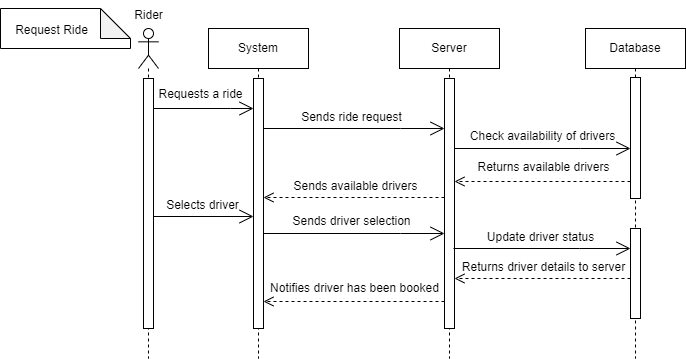

The diagram above was exported from draw.io. Its source (the exported page's mxGraphModel, read from the mxfile embedded in the PNG):
<mxGraphModel dx="1050" dy="558" grid="1" gridSize="10" guides="1" tooltips="1" connect="1" arrows="1" fold="1" page="1" pageScale="1" pageWidth="850" pageHeight="1100" math="0" shadow="0">
  <root>
    <mxCell id="0" />
    <mxCell id="1" parent="0" />
    <mxCell id="8pYqUD1L6EyBT3gnWfOx-2" value="" style="shape=note;whiteSpace=wrap;html=1;backgroundOutline=1;darkOpacity=0.05;" parent="1" vertex="1">
      <mxGeometry x="20" y="20" width="130" height="40" as="geometry" />
    </mxCell>
    <mxCell id="8pYqUD1L6EyBT3gnWfOx-3" value="Request Ride" style="text;html=1;align=center;verticalAlign=middle;resizable=0;points=[];autosize=1;strokeColor=none;fillColor=none;" parent="1" vertex="1">
      <mxGeometry x="21" y="27" width="100" height="30" as="geometry" />
    </mxCell>
    <mxCell id="8pYqUD1L6EyBT3gnWfOx-4" value="" style="shape=umlLifeline;perimeter=lifelinePerimeter;whiteSpace=wrap;html=1;container=1;dropTarget=0;collapsible=0;recursiveResize=0;outlineConnect=0;portConstraint=eastwest;newEdgeStyle={&quot;edgeStyle&quot;:&quot;elbowEdgeStyle&quot;,&quot;elbow&quot;:&quot;vertical&quot;,&quot;curved&quot;:0,&quot;rounded&quot;:0};participant=umlActor;" parent="1" vertex="1">
      <mxGeometry x="158" y="40" width="20" height="330" as="geometry" />
    </mxCell>
    <mxCell id="8pYqUD1L6EyBT3gnWfOx-13" value="" style="html=1;points=[];perimeter=orthogonalPerimeter;outlineConnect=0;targetShapes=umlLifeline;portConstraint=eastwest;newEdgeStyle={&quot;edgeStyle&quot;:&quot;elbowEdgeStyle&quot;,&quot;elbow&quot;:&quot;vertical&quot;,&quot;curved&quot;:0,&quot;rounded&quot;:0};" parent="8pYqUD1L6EyBT3gnWfOx-4" vertex="1">
      <mxGeometry x="5" y="50" width="10" height="250" as="geometry" />
    </mxCell>
    <mxCell id="8pYqUD1L6EyBT3gnWfOx-5" value="Rider" style="text;html=1;align=center;verticalAlign=middle;resizable=0;points=[];autosize=1;strokeColor=none;fillColor=none;" parent="1" vertex="1">
      <mxGeometry x="143" y="12" width="50" height="30" as="geometry" />
    </mxCell>
    <mxCell id="8pYqUD1L6EyBT3gnWfOx-7" value="Database" style="shape=umlLifeline;perimeter=lifelinePerimeter;whiteSpace=wrap;html=1;container=1;dropTarget=0;collapsible=0;recursiveResize=0;outlineConnect=0;portConstraint=eastwest;newEdgeStyle={&quot;edgeStyle&quot;:&quot;elbowEdgeStyle&quot;,&quot;elbow&quot;:&quot;vertical&quot;,&quot;curved&quot;:0,&quot;rounded&quot;:0};" parent="1" vertex="1">
      <mxGeometry x="605" y="40" width="100" height="330" as="geometry" />
    </mxCell>
    <mxCell id="8pYqUD1L6EyBT3gnWfOx-10" value="" style="html=1;points=[];perimeter=orthogonalPerimeter;outlineConnect=0;targetShapes=umlLifeline;portConstraint=eastwest;newEdgeStyle={&quot;edgeStyle&quot;:&quot;elbowEdgeStyle&quot;,&quot;elbow&quot;:&quot;vertical&quot;,&quot;curved&quot;:0,&quot;rounded&quot;:0};" parent="8pYqUD1L6EyBT3gnWfOx-7" vertex="1">
      <mxGeometry x="45" y="49" width="10" height="121" as="geometry" />
    </mxCell>
    <mxCell id="8pYqUD1L6EyBT3gnWfOx-35" value="" style="html=1;points=[];perimeter=orthogonalPerimeter;outlineConnect=0;targetShapes=umlLifeline;portConstraint=eastwest;newEdgeStyle={&quot;edgeStyle&quot;:&quot;elbowEdgeStyle&quot;,&quot;elbow&quot;:&quot;vertical&quot;,&quot;curved&quot;:0,&quot;rounded&quot;:0};" parent="8pYqUD1L6EyBT3gnWfOx-7" vertex="1">
      <mxGeometry x="45" y="200" width="10" height="90" as="geometry" />
    </mxCell>
    <mxCell id="8pYqUD1L6EyBT3gnWfOx-8" value="Server" style="shape=umlLifeline;perimeter=lifelinePerimeter;whiteSpace=wrap;html=1;container=1;dropTarget=0;collapsible=0;recursiveResize=0;outlineConnect=0;portConstraint=eastwest;newEdgeStyle={&quot;edgeStyle&quot;:&quot;elbowEdgeStyle&quot;,&quot;elbow&quot;:&quot;vertical&quot;,&quot;curved&quot;:0,&quot;rounded&quot;:0};" parent="1" vertex="1">
      <mxGeometry x="419" y="40" width="100" height="330" as="geometry" />
    </mxCell>
    <mxCell id="8pYqUD1L6EyBT3gnWfOx-11" value="" style="html=1;points=[];perimeter=orthogonalPerimeter;outlineConnect=0;targetShapes=umlLifeline;portConstraint=eastwest;newEdgeStyle={&quot;edgeStyle&quot;:&quot;elbowEdgeStyle&quot;,&quot;elbow&quot;:&quot;vertical&quot;,&quot;curved&quot;:0,&quot;rounded&quot;:0};" parent="8pYqUD1L6EyBT3gnWfOx-8" vertex="1">
      <mxGeometry x="45" y="50" width="10" height="250" as="geometry" />
    </mxCell>
    <mxCell id="8pYqUD1L6EyBT3gnWfOx-9" value="System" style="shape=umlLifeline;perimeter=lifelinePerimeter;whiteSpace=wrap;html=1;container=1;dropTarget=0;collapsible=0;recursiveResize=0;outlineConnect=0;portConstraint=eastwest;newEdgeStyle={&quot;edgeStyle&quot;:&quot;elbowEdgeStyle&quot;,&quot;elbow&quot;:&quot;vertical&quot;,&quot;curved&quot;:0,&quot;rounded&quot;:0};" parent="1" vertex="1">
      <mxGeometry x="228" y="40" width="100" height="330" as="geometry" />
    </mxCell>
    <mxCell id="8pYqUD1L6EyBT3gnWfOx-12" value="" style="html=1;points=[];perimeter=orthogonalPerimeter;outlineConnect=0;targetShapes=umlLifeline;portConstraint=eastwest;newEdgeStyle={&quot;edgeStyle&quot;:&quot;elbowEdgeStyle&quot;,&quot;elbow&quot;:&quot;vertical&quot;,&quot;curved&quot;:0,&quot;rounded&quot;:0};" parent="8pYqUD1L6EyBT3gnWfOx-9" vertex="1">
      <mxGeometry x="45" y="50" width="10" height="250" as="geometry" />
    </mxCell>
    <mxCell id="8pYqUD1L6EyBT3gnWfOx-14" value="" style="endArrow=open;endFill=1;endSize=12;html=1;rounded=0;" parent="1" source="8pYqUD1L6EyBT3gnWfOx-13" target="8pYqUD1L6EyBT3gnWfOx-12" edge="1">
      <mxGeometry width="160" relative="1" as="geometry">
        <mxPoint x="450" y="280" as="sourcePoint" />
        <mxPoint x="610" y="280" as="targetPoint" />
        <Array as="points">
          <mxPoint x="250" y="120" />
        </Array>
      </mxGeometry>
    </mxCell>
    <mxCell id="8pYqUD1L6EyBT3gnWfOx-15" value="&lt;pre style=&quot;border-color: var(--border-color);&quot;&gt;&lt;code style=&quot;border-color: var(--border-color);&quot; class=&quot;!whitespace-pre hljs language-rust&quot;&gt;&lt;font style=&quot;border-color: var(--border-color);&quot; face=&quot;Helvetica&quot;&gt;Requests a ride&lt;/font&gt;&lt;/code&gt;&lt;/pre&gt;" style="text;html=1;align=center;verticalAlign=middle;resizable=0;points=[];autosize=1;strokeColor=none;fillColor=none;" parent="1" vertex="1">
      <mxGeometry x="165" y="81" width="110" height="50" as="geometry" />
    </mxCell>
    <mxCell id="8pYqUD1L6EyBT3gnWfOx-16" value="" style="endArrow=open;endFill=1;endSize=12;html=1;rounded=0;" parent="1" source="8pYqUD1L6EyBT3gnWfOx-12" target="8pYqUD1L6EyBT3gnWfOx-11" edge="1">
      <mxGeometry width="160" relative="1" as="geometry">
        <mxPoint x="450" y="250" as="sourcePoint" />
        <mxPoint x="610" y="250" as="targetPoint" />
        <Array as="points">
          <mxPoint x="420" y="140" />
        </Array>
      </mxGeometry>
    </mxCell>
    <mxCell id="8pYqUD1L6EyBT3gnWfOx-17" value="&lt;pre style=&quot;border-color: var(--border-color);&quot;&gt;&lt;code style=&quot;border-color: var(--border-color);&quot; class=&quot;!whitespace-pre hljs language-rust&quot;&gt;&lt;font style=&quot;border-color: var(--border-color);&quot; face=&quot;Helvetica&quot;&gt;Sends ride request&lt;/font&gt;&lt;/code&gt;&lt;/pre&gt;" style="text;html=1;align=center;verticalAlign=middle;resizable=0;points=[];autosize=1;strokeColor=none;fillColor=none;" parent="1" vertex="1">
      <mxGeometry x="311" y="104" width="120" height="50" as="geometry" />
    </mxCell>
    <mxCell id="8pYqUD1L6EyBT3gnWfOx-18" value="" style="endArrow=open;endFill=1;endSize=12;html=1;rounded=0;" parent="1" source="8pYqUD1L6EyBT3gnWfOx-11" target="8pYqUD1L6EyBT3gnWfOx-10" edge="1">
      <mxGeometry width="160" relative="1" as="geometry">
        <mxPoint x="450" y="220" as="sourcePoint" />
        <mxPoint x="610" y="220" as="targetPoint" />
        <Array as="points">
          <mxPoint x="600" y="160" />
        </Array>
      </mxGeometry>
    </mxCell>
    <mxCell id="8pYqUD1L6EyBT3gnWfOx-19" value="&lt;pre style=&quot;border-color: var(--border-color);&quot;&gt;&lt;code style=&quot;border-color: var(--border-color);&quot; class=&quot;!whitespace-pre hljs language-rust&quot;&gt;&lt;font style=&quot;border-color: var(--border-color);&quot; face=&quot;Helvetica&quot;&gt;Check availability of drivers&lt;/font&gt;&lt;/code&gt;&lt;/pre&gt;" style="text;html=1;align=center;verticalAlign=middle;resizable=0;points=[];autosize=1;strokeColor=none;fillColor=none;" parent="1" vertex="1">
      <mxGeometry x="477" y="123" width="170" height="50" as="geometry" />
    </mxCell>
    <mxCell id="8pYqUD1L6EyBT3gnWfOx-20" value="" style="html=1;verticalAlign=bottom;endArrow=open;dashed=1;endSize=8;edgeStyle=elbowEdgeStyle;elbow=vertical;curved=0;rounded=0;" parent="1" source="8pYqUD1L6EyBT3gnWfOx-10" edge="1">
      <mxGeometry relative="1" as="geometry">
        <mxPoint x="637" y="193" as="sourcePoint" />
        <mxPoint x="474" y="193" as="targetPoint" />
        <mxPoint as="offset" />
      </mxGeometry>
    </mxCell>
    <mxCell id="8pYqUD1L6EyBT3gnWfOx-21" value="&lt;pre style=&quot;border-color: var(--border-color);&quot;&gt;&lt;code style=&quot;border-color: var(--border-color);&quot; class=&quot;!whitespace-pre hljs language-rust&quot;&gt;&lt;font style=&quot;border-color: var(--border-color);&quot; face=&quot;Helvetica&quot;&gt;Returns available drivers&lt;/font&gt;&lt;/code&gt;&lt;/pre&gt;" style="text;html=1;align=center;verticalAlign=middle;resizable=0;points=[];autosize=1;strokeColor=none;fillColor=none;" parent="1" vertex="1">
      <mxGeometry x="483" y="154" width="160" height="50" as="geometry" />
    </mxCell>
    <mxCell id="8pYqUD1L6EyBT3gnWfOx-22" value="" style="html=1;verticalAlign=bottom;endArrow=open;dashed=1;endSize=8;edgeStyle=elbowEdgeStyle;elbow=vertical;curved=0;rounded=0;" parent="1" edge="1">
      <mxGeometry relative="1" as="geometry">
        <mxPoint x="464" y="209" as="sourcePoint" />
        <mxPoint x="283" y="209" as="targetPoint" />
      </mxGeometry>
    </mxCell>
    <mxCell id="8pYqUD1L6EyBT3gnWfOx-23" value="&lt;pre style=&quot;border-color: var(--border-color);&quot;&gt;&lt;code style=&quot;border-color: var(--border-color);&quot; class=&quot;!whitespace-pre hljs language-rust&quot;&gt;&lt;font style=&quot;border-color: var(--border-color);&quot; face=&quot;Helvetica&quot;&gt;Sends available drivers&lt;/font&gt;&lt;/code&gt;&lt;/pre&gt;" style="text;html=1;align=center;verticalAlign=middle;resizable=0;points=[];autosize=1;strokeColor=none;fillColor=none;" parent="1" vertex="1">
      <mxGeometry x="300" y="173" width="150" height="50" as="geometry" />
    </mxCell>
    <mxCell id="8pYqUD1L6EyBT3gnWfOx-24" value="" style="endArrow=open;endFill=1;endSize=12;html=1;rounded=0;" parent="1" edge="1">
      <mxGeometry width="160" relative="1" as="geometry">
        <mxPoint x="173" y="228" as="sourcePoint" />
        <mxPoint x="273" y="228" as="targetPoint" />
      </mxGeometry>
    </mxCell>
    <mxCell id="8pYqUD1L6EyBT3gnWfOx-25" value="&lt;pre style=&quot;border-color: var(--border-color);&quot;&gt;&lt;code style=&quot;border-color: var(--border-color);&quot; class=&quot;!whitespace-pre hljs language-rust&quot;&gt;&lt;font style=&quot;border-color: var(--border-color);&quot; face=&quot;Helvetica&quot;&gt;Selects driver&lt;/font&gt;&lt;/code&gt;&lt;/pre&gt;" style="text;html=1;align=center;verticalAlign=middle;resizable=0;points=[];autosize=1;strokeColor=none;fillColor=none;" parent="1" vertex="1">
      <mxGeometry x="172" y="192" width="100" height="50" as="geometry" />
    </mxCell>
    <mxCell id="8pYqUD1L6EyBT3gnWfOx-26" value="" style="endArrow=open;endFill=1;endSize=12;html=1;rounded=0;" parent="1" edge="1">
      <mxGeometry width="160" relative="1" as="geometry">
        <mxPoint x="283" y="245" as="sourcePoint" />
        <mxPoint x="464" y="245" as="targetPoint" />
        <Array as="points">
          <mxPoint x="420" y="245" />
        </Array>
      </mxGeometry>
    </mxCell>
    <mxCell id="8pYqUD1L6EyBT3gnWfOx-27" value="&lt;pre style=&quot;border-color: var(--border-color);&quot;&gt;&lt;code style=&quot;border-color: var(--border-color);&quot; class=&quot;!whitespace-pre hljs language-rust&quot;&gt;&lt;font style=&quot;border-color: var(--border-color);&quot; face=&quot;Helvetica&quot;&gt;Sends driver selection&lt;/font&gt;&lt;/code&gt;&lt;/pre&gt;" style="text;html=1;align=center;verticalAlign=middle;resizable=0;points=[];autosize=1;strokeColor=none;fillColor=none;" parent="1" vertex="1">
      <mxGeometry x="301" y="208" width="140" height="50" as="geometry" />
    </mxCell>
    <mxCell id="8pYqUD1L6EyBT3gnWfOx-28" value="" style="endArrow=open;endFill=1;endSize=12;html=1;rounded=0;" parent="1" target="8pYqUD1L6EyBT3gnWfOx-35" edge="1">
      <mxGeometry width="160" relative="1" as="geometry">
        <mxPoint x="473" y="260" as="sourcePoint" />
        <mxPoint x="649" y="260" as="targetPoint" />
        <Array as="points">
          <mxPoint x="599" y="260" />
        </Array>
      </mxGeometry>
    </mxCell>
    <mxCell id="8pYqUD1L6EyBT3gnWfOx-29" value="&lt;pre style=&quot;border-color: var(--border-color);&quot;&gt;&lt;code style=&quot;border-color: var(--border-color);&quot; class=&quot;!whitespace-pre hljs language-rust&quot;&gt;&lt;font style=&quot;border-color: var(--border-color);&quot; face=&quot;Helvetica&quot;&gt;Update driver status&lt;/font&gt;&lt;/code&gt;&lt;/pre&gt;" style="text;html=1;align=center;verticalAlign=middle;resizable=0;points=[];autosize=1;strokeColor=none;fillColor=none;" parent="1" vertex="1">
      <mxGeometry x="495" y="224" width="130" height="50" as="geometry" />
    </mxCell>
    <mxCell id="8pYqUD1L6EyBT3gnWfOx-30" value="" style="html=1;verticalAlign=bottom;endArrow=open;dashed=1;endSize=8;edgeStyle=elbowEdgeStyle;elbow=vertical;curved=0;rounded=0;" parent="1" source="8pYqUD1L6EyBT3gnWfOx-35" edge="1">
      <mxGeometry relative="1" as="geometry">
        <mxPoint x="645" y="290" as="sourcePoint" />
        <mxPoint x="474" y="290" as="targetPoint" />
      </mxGeometry>
    </mxCell>
    <mxCell id="8pYqUD1L6EyBT3gnWfOx-31" value="&lt;pre style=&quot;border-color: var(--border-color);&quot;&gt;&lt;code style=&quot;border-color: var(--border-color);&quot; class=&quot;!whitespace-pre hljs language-rust&quot;&gt;&lt;font style=&quot;border-color: var(--border-color);&quot; face=&quot;Helvetica&quot;&gt;Returns driver details to server&lt;/font&gt;&lt;/code&gt;&lt;/pre&gt;" style="text;html=1;align=center;verticalAlign=middle;resizable=0;points=[];autosize=1;strokeColor=none;fillColor=none;" parent="1" vertex="1">
      <mxGeometry x="468" y="254" width="190" height="50" as="geometry" />
    </mxCell>
    <mxCell id="8pYqUD1L6EyBT3gnWfOx-32" value="" style="html=1;verticalAlign=bottom;endArrow=open;dashed=1;endSize=8;edgeStyle=elbowEdgeStyle;elbow=vertical;curved=0;rounded=0;" parent="1" edge="1">
      <mxGeometry relative="1" as="geometry">
        <mxPoint x="464" y="313" as="sourcePoint" />
        <mxPoint x="283" y="313" as="targetPoint" />
      </mxGeometry>
    </mxCell>
    <mxCell id="8pYqUD1L6EyBT3gnWfOx-33" value="&lt;pre style=&quot;border-color: var(--border-color);&quot;&gt;&lt;code style=&quot;border-color: var(--border-color);&quot; class=&quot;!whitespace-pre hljs language-rust&quot;&gt;&lt;font style=&quot;border-color: var(--border-color);&quot; face=&quot;Helvetica&quot;&gt;Notifies driver has been booked&lt;/font&gt;&lt;/code&gt;&lt;/pre&gt;" style="text;html=1;align=center;verticalAlign=middle;resizable=0;points=[];autosize=1;strokeColor=none;fillColor=none;" parent="1" vertex="1">
      <mxGeometry x="279" y="275" width="190" height="50" as="geometry" />
    </mxCell>
  </root>
</mxGraphModel>